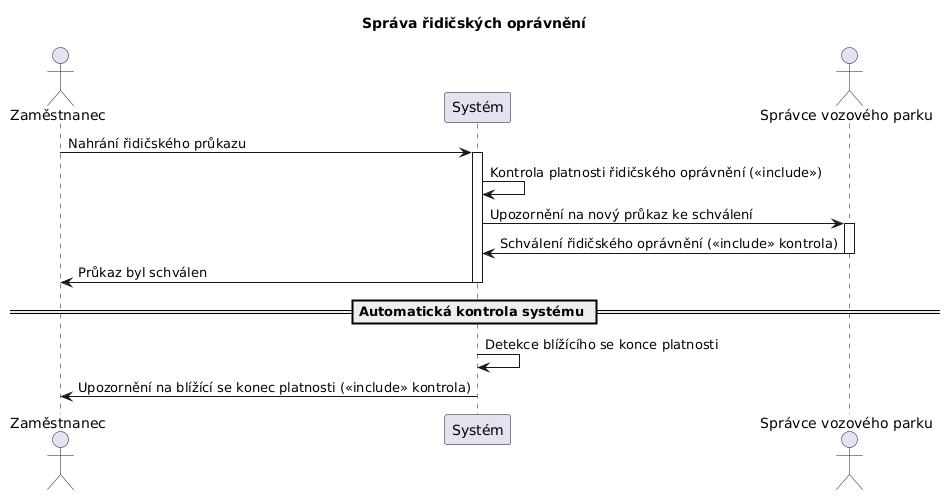

The diagram above was rendered by PlantUML. Its source (embedded in the PNG):
@startuml
skinparam defaultFontName "DejaVu Sans"
title Správa řidičských oprávnění

actor "Zaměstnanec" as Emp
participant "Systém" as Sys
actor "Správce vozového parku" as Admin

Emp -> Sys: Nahrání řidičského průkazu
activate Sys
Sys -> Sys: Kontrola platnosti řidičského oprávnění (<<include>>)
Sys -> Admin: Upozornění na nový průkaz ke schválení
activate Admin
Admin -> Sys: Schválení řidičského oprávnění (<<include>> kontrola)
deactivate Admin
Sys -> Emp: Průkaz byl schválen
deactivate Sys

== Automatická kontrola systému ==
Sys -> Sys: Detekce blížícího se konce platnosti
Sys -> Emp: Upozornění na blížící se konec platnosti (<<include>> kontrola)
@enduml